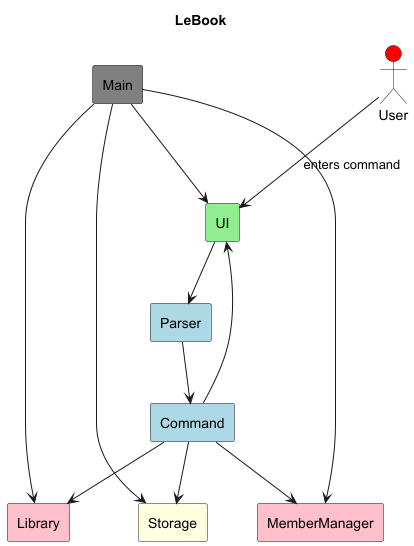

The diagram above was rendered by PlantUML. Its source (embedded in the PNG):
@startuml
title LeBook

skinparam componentStyle rectangle

actor User #red


[UI] #LightGreen


[Parser] #LightBlue
[Command] #LightBlue


[Library] #Pink
[MemberManager] #Pink



[Storage] #LightYellow

[Main] #Gray

User --> [UI] : enters command

[Main] --> [UI]
[Main] --> [Library]
[Main] --> [Storage]
[Main] --> [MemberManager]

[UI] --> [Parser]
[Parser] --> [Command]
[Command] --> [Library]
[Command] --> [Storage]
[Command] --> [UI]
[Command] --> [MemberManager]




@enduml